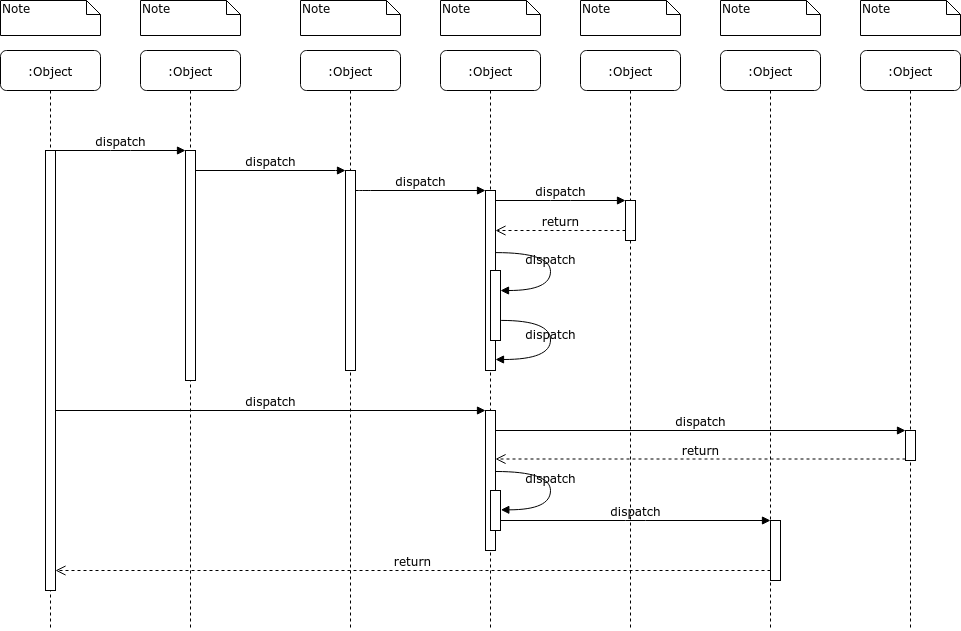

The diagram above was exported from draw.io. Its source (the exported page's mxGraphModel, read from the mxfile embedded in the PNG):
<mxGraphModel dx="1422" dy="766" grid="1" gridSize="10" guides="1" tooltips="1" connect="1" arrows="1" fold="1" page="1" pageScale="1" pageWidth="1100" pageHeight="850" background="#ffffff" math="0" shadow="0">
  <root>
    <mxCell id="0" />
    <mxCell id="1" parent="0" />
    <mxCell id="7baba1c4bc27f4b0-2" value=":Object" style="shape=umlLifeline;perimeter=lifelinePerimeter;whiteSpace=wrap;html=1;container=1;collapsible=0;recursiveResize=0;outlineConnect=0;rounded=1;shadow=0;comic=0;labelBackgroundColor=none;strokeWidth=1;fontFamily=Verdana;fontSize=12;align=center;" parent="1" vertex="1">
      <mxGeometry x="240" y="80" width="100" height="580" as="geometry" />
    </mxCell>
    <mxCell id="7baba1c4bc27f4b0-10" value="" style="html=1;points=[];perimeter=orthogonalPerimeter;rounded=0;shadow=0;comic=0;labelBackgroundColor=none;strokeWidth=1;fontFamily=Verdana;fontSize=12;align=center;" parent="7baba1c4bc27f4b0-2" vertex="1">
      <mxGeometry x="45" y="100" width="10" height="230" as="geometry" />
    </mxCell>
    <mxCell id="7baba1c4bc27f4b0-3" value=":Object" style="shape=umlLifeline;perimeter=lifelinePerimeter;whiteSpace=wrap;html=1;container=1;collapsible=0;recursiveResize=0;outlineConnect=0;rounded=1;shadow=0;comic=0;labelBackgroundColor=none;strokeWidth=1;fontFamily=Verdana;fontSize=12;align=center;" parent="1" vertex="1">
      <mxGeometry x="400" y="80" width="100" height="580" as="geometry" />
    </mxCell>
    <mxCell id="7baba1c4bc27f4b0-13" value="" style="html=1;points=[];perimeter=orthogonalPerimeter;rounded=0;shadow=0;comic=0;labelBackgroundColor=none;strokeWidth=1;fontFamily=Verdana;fontSize=12;align=center;" parent="7baba1c4bc27f4b0-3" vertex="1">
      <mxGeometry x="45" y="120" width="10" height="200" as="geometry" />
    </mxCell>
    <mxCell id="7baba1c4bc27f4b0-4" value=":Object" style="shape=umlLifeline;perimeter=lifelinePerimeter;whiteSpace=wrap;html=1;container=1;collapsible=0;recursiveResize=0;outlineConnect=0;rounded=1;shadow=0;comic=0;labelBackgroundColor=none;strokeWidth=1;fontFamily=Verdana;fontSize=12;align=center;" parent="1" vertex="1">
      <mxGeometry x="540" y="80" width="100" height="580" as="geometry" />
    </mxCell>
    <mxCell id="7baba1c4bc27f4b0-5" value=":Object" style="shape=umlLifeline;perimeter=lifelinePerimeter;whiteSpace=wrap;html=1;container=1;collapsible=0;recursiveResize=0;outlineConnect=0;rounded=1;shadow=0;comic=0;labelBackgroundColor=none;strokeWidth=1;fontFamily=Verdana;fontSize=12;align=center;" parent="1" vertex="1">
      <mxGeometry x="680" y="80" width="100" height="580" as="geometry" />
    </mxCell>
    <mxCell id="7baba1c4bc27f4b0-6" value=":Object" style="shape=umlLifeline;perimeter=lifelinePerimeter;whiteSpace=wrap;html=1;container=1;collapsible=0;recursiveResize=0;outlineConnect=0;rounded=1;shadow=0;comic=0;labelBackgroundColor=none;strokeWidth=1;fontFamily=Verdana;fontSize=12;align=center;" parent="1" vertex="1">
      <mxGeometry x="820" y="80" width="100" height="580" as="geometry" />
    </mxCell>
    <mxCell id="7baba1c4bc27f4b0-7" value=":Object" style="shape=umlLifeline;perimeter=lifelinePerimeter;whiteSpace=wrap;html=1;container=1;collapsible=0;recursiveResize=0;outlineConnect=0;rounded=1;shadow=0;comic=0;labelBackgroundColor=none;strokeWidth=1;fontFamily=Verdana;fontSize=12;align=center;" parent="1" vertex="1">
      <mxGeometry x="960" y="80" width="100" height="580" as="geometry" />
    </mxCell>
    <mxCell id="7baba1c4bc27f4b0-8" value=":Object" style="shape=umlLifeline;perimeter=lifelinePerimeter;whiteSpace=wrap;html=1;container=1;collapsible=0;recursiveResize=0;outlineConnect=0;rounded=1;shadow=0;comic=0;labelBackgroundColor=none;strokeWidth=1;fontFamily=Verdana;fontSize=12;align=center;" parent="1" vertex="1">
      <mxGeometry x="100" y="80" width="100" height="580" as="geometry" />
    </mxCell>
    <mxCell id="7baba1c4bc27f4b0-9" value="" style="html=1;points=[];perimeter=orthogonalPerimeter;rounded=0;shadow=0;comic=0;labelBackgroundColor=none;strokeWidth=1;fontFamily=Verdana;fontSize=12;align=center;" parent="7baba1c4bc27f4b0-8" vertex="1">
      <mxGeometry x="45" y="100" width="10" height="440" as="geometry" />
    </mxCell>
    <mxCell id="7baba1c4bc27f4b0-16" value="" style="html=1;points=[];perimeter=orthogonalPerimeter;rounded=0;shadow=0;comic=0;labelBackgroundColor=none;strokeWidth=1;fontFamily=Verdana;fontSize=12;align=center;" parent="1" vertex="1">
      <mxGeometry x="585" y="220" width="10" height="180" as="geometry" />
    </mxCell>
    <mxCell id="7baba1c4bc27f4b0-17" value="dispatch" style="html=1;verticalAlign=bottom;endArrow=block;labelBackgroundColor=none;fontFamily=Verdana;fontSize=12;edgeStyle=elbowEdgeStyle;elbow=vertical;" parent="1" source="7baba1c4bc27f4b0-13" target="7baba1c4bc27f4b0-16" edge="1">
      <mxGeometry relative="1" as="geometry">
        <mxPoint x="510" y="220" as="sourcePoint" />
        <Array as="points">
          <mxPoint x="460" y="220" />
        </Array>
      </mxGeometry>
    </mxCell>
    <mxCell id="7baba1c4bc27f4b0-19" value="" style="html=1;points=[];perimeter=orthogonalPerimeter;rounded=0;shadow=0;comic=0;labelBackgroundColor=none;strokeWidth=1;fontFamily=Verdana;fontSize=12;align=center;" parent="1" vertex="1">
      <mxGeometry x="725" y="230" width="10" height="40" as="geometry" />
    </mxCell>
    <mxCell id="7baba1c4bc27f4b0-20" value="dispatch" style="html=1;verticalAlign=bottom;endArrow=block;entryX=0;entryY=0;labelBackgroundColor=none;fontFamily=Verdana;fontSize=12;edgeStyle=elbowEdgeStyle;elbow=vertical;" parent="1" source="7baba1c4bc27f4b0-16" target="7baba1c4bc27f4b0-19" edge="1">
      <mxGeometry relative="1" as="geometry">
        <mxPoint x="650" y="230" as="sourcePoint" />
      </mxGeometry>
    </mxCell>
    <mxCell id="7baba1c4bc27f4b0-21" value="return" style="html=1;verticalAlign=bottom;endArrow=open;dashed=1;endSize=8;labelBackgroundColor=none;fontFamily=Verdana;fontSize=12;edgeStyle=elbowEdgeStyle;elbow=vertical;" parent="1" source="7baba1c4bc27f4b0-19" target="7baba1c4bc27f4b0-16" edge="1">
      <mxGeometry relative="1" as="geometry">
        <mxPoint x="650" y="306" as="targetPoint" />
        <Array as="points">
          <mxPoint x="670" y="260" />
          <mxPoint x="700" y="260" />
        </Array>
      </mxGeometry>
    </mxCell>
    <mxCell id="7baba1c4bc27f4b0-22" value="" style="html=1;points=[];perimeter=orthogonalPerimeter;rounded=0;shadow=0;comic=0;labelBackgroundColor=none;strokeWidth=1;fontFamily=Verdana;fontSize=12;align=center;" parent="1" vertex="1">
      <mxGeometry x="585" y="440" width="10" height="140" as="geometry" />
    </mxCell>
    <mxCell id="7baba1c4bc27f4b0-23" value="dispatch" style="html=1;verticalAlign=bottom;endArrow=block;entryX=0;entryY=0;labelBackgroundColor=none;fontFamily=Verdana;fontSize=12;" parent="1" source="7baba1c4bc27f4b0-9" target="7baba1c4bc27f4b0-22" edge="1">
      <mxGeometry relative="1" as="geometry">
        <mxPoint x="510" y="420" as="sourcePoint" />
      </mxGeometry>
    </mxCell>
    <mxCell id="7baba1c4bc27f4b0-25" value="" style="html=1;points=[];perimeter=orthogonalPerimeter;rounded=0;shadow=0;comic=0;labelBackgroundColor=none;strokeColor=#000000;strokeWidth=1;fillColor=#FFFFFF;fontFamily=Verdana;fontSize=12;fontColor=#000000;align=center;" parent="1" vertex="1">
      <mxGeometry x="1005" y="460" width="10" height="30" as="geometry" />
    </mxCell>
    <mxCell id="7baba1c4bc27f4b0-26" value="dispatch" style="html=1;verticalAlign=bottom;endArrow=block;entryX=0;entryY=0;labelBackgroundColor=none;fontFamily=Verdana;fontSize=12;" parent="1" source="7baba1c4bc27f4b0-22" target="7baba1c4bc27f4b0-25" edge="1">
      <mxGeometry relative="1" as="geometry">
        <mxPoint x="930" y="340" as="sourcePoint" />
      </mxGeometry>
    </mxCell>
    <mxCell id="7baba1c4bc27f4b0-27" value="return" style="html=1;verticalAlign=bottom;endArrow=open;dashed=1;endSize=8;exitX=0;exitY=0.95;labelBackgroundColor=none;fontFamily=Verdana;fontSize=12;" parent="1" source="7baba1c4bc27f4b0-25" target="7baba1c4bc27f4b0-22" edge="1">
      <mxGeometry relative="1" as="geometry">
        <mxPoint x="930" y="416" as="targetPoint" />
      </mxGeometry>
    </mxCell>
    <mxCell id="7baba1c4bc27f4b0-28" value="" style="html=1;points=[];perimeter=orthogonalPerimeter;rounded=0;shadow=0;comic=0;labelBackgroundColor=none;strokeWidth=1;fontFamily=Verdana;fontSize=12;align=center;" parent="1" vertex="1">
      <mxGeometry x="870" y="550" width="10" height="60" as="geometry" />
    </mxCell>
    <mxCell id="7baba1c4bc27f4b0-29" value="dispatch" style="html=1;verticalAlign=bottom;endArrow=block;entryX=0;entryY=0;labelBackgroundColor=none;fontFamily=Verdana;fontSize=12;edgeStyle=elbowEdgeStyle;elbow=vertical;" parent="1" source="7baba1c4bc27f4b0-37" target="7baba1c4bc27f4b0-28" edge="1">
      <mxGeometry relative="1" as="geometry">
        <mxPoint x="800" y="550" as="sourcePoint" />
      </mxGeometry>
    </mxCell>
    <mxCell id="7baba1c4bc27f4b0-30" value="return" style="html=1;verticalAlign=bottom;endArrow=open;dashed=1;endSize=8;labelBackgroundColor=none;fontFamily=Verdana;fontSize=12;edgeStyle=elbowEdgeStyle;elbow=vertical;" parent="1" source="7baba1c4bc27f4b0-28" target="7baba1c4bc27f4b0-9" edge="1">
      <mxGeometry relative="1" as="geometry">
        <mxPoint x="800" y="626" as="targetPoint" />
        <Array as="points">
          <mxPoint x="570" y="600" />
        </Array>
      </mxGeometry>
    </mxCell>
    <mxCell id="7baba1c4bc27f4b0-11" value="dispatch" style="html=1;verticalAlign=bottom;endArrow=block;entryX=0;entryY=0;labelBackgroundColor=none;fontFamily=Verdana;fontSize=12;edgeStyle=elbowEdgeStyle;elbow=vertical;" parent="1" source="7baba1c4bc27f4b0-9" target="7baba1c4bc27f4b0-10" edge="1">
      <mxGeometry relative="1" as="geometry">
        <mxPoint x="220" y="190" as="sourcePoint" />
      </mxGeometry>
    </mxCell>
    <mxCell id="7baba1c4bc27f4b0-14" value="dispatch" style="html=1;verticalAlign=bottom;endArrow=block;entryX=0;entryY=0;labelBackgroundColor=none;fontFamily=Verdana;fontSize=12;edgeStyle=elbowEdgeStyle;elbow=vertical;" parent="1" source="7baba1c4bc27f4b0-10" target="7baba1c4bc27f4b0-13" edge="1">
      <mxGeometry relative="1" as="geometry">
        <mxPoint x="370" y="200" as="sourcePoint" />
      </mxGeometry>
    </mxCell>
    <mxCell id="7baba1c4bc27f4b0-34" value="" style="html=1;points=[];perimeter=orthogonalPerimeter;rounded=0;shadow=0;comic=0;labelBackgroundColor=none;strokeWidth=1;fontFamily=Verdana;fontSize=12;align=center;" parent="1" vertex="1">
      <mxGeometry x="590" y="300" width="10" height="70" as="geometry" />
    </mxCell>
    <mxCell id="7baba1c4bc27f4b0-35" value="dispatch" style="html=1;verticalAlign=bottom;endArrow=block;labelBackgroundColor=none;fontFamily=Verdana;fontSize=12;elbow=vertical;edgeStyle=orthogonalEdgeStyle;curved=1;entryX=1;entryY=0.286;entryPerimeter=0;exitX=1.038;exitY=0.345;exitPerimeter=0;" parent="1" source="7baba1c4bc27f4b0-16" target="7baba1c4bc27f4b0-34" edge="1">
      <mxGeometry relative="1" as="geometry">
        <mxPoint x="465" y="230" as="sourcePoint" />
        <mxPoint x="595" y="230" as="targetPoint" />
        <Array as="points">
          <mxPoint x="650" y="282" />
          <mxPoint x="650" y="320" />
        </Array>
      </mxGeometry>
    </mxCell>
    <mxCell id="7baba1c4bc27f4b0-36" value="dispatch" style="html=1;verticalAlign=bottom;endArrow=block;labelBackgroundColor=none;fontFamily=Verdana;fontSize=12;elbow=vertical;edgeStyle=orthogonalEdgeStyle;curved=1;exitX=1.066;exitY=0.713;exitPerimeter=0;" parent="1" source="7baba1c4bc27f4b0-34" edge="1">
      <mxGeometry relative="1" as="geometry">
        <mxPoint x="610.3333333333333" y="350" as="sourcePoint" />
        <mxPoint x="595" y="389" as="targetPoint" />
        <Array as="points">
          <mxPoint x="650" y="350" />
          <mxPoint x="650" y="389" />
        </Array>
      </mxGeometry>
    </mxCell>
    <mxCell id="7baba1c4bc27f4b0-37" value="" style="html=1;points=[];perimeter=orthogonalPerimeter;rounded=0;shadow=0;comic=0;labelBackgroundColor=none;strokeWidth=1;fontFamily=Verdana;fontSize=12;align=center;" parent="1" vertex="1">
      <mxGeometry x="590" y="520" width="10" height="40" as="geometry" />
    </mxCell>
    <mxCell id="7baba1c4bc27f4b0-39" value="dispatch" style="html=1;verticalAlign=bottom;endArrow=block;labelBackgroundColor=none;fontFamily=Verdana;fontSize=12;elbow=vertical;edgeStyle=orthogonalEdgeStyle;curved=1;entryX=1;entryY=0.286;entryPerimeter=0;exitX=1.038;exitY=0.345;exitPerimeter=0;" parent="1" edge="1">
      <mxGeometry relative="1" as="geometry">
        <mxPoint x="595.3333333333335" y="501" as="sourcePoint" />
        <mxPoint x="600.3333333333335" y="539.3333333333334" as="targetPoint" />
        <Array as="points">
          <mxPoint x="650" y="501" />
          <mxPoint x="650" y="539" />
        </Array>
      </mxGeometry>
    </mxCell>
    <mxCell id="7baba1c4bc27f4b0-40" value="Note" style="shape=note;whiteSpace=wrap;html=1;size=14;verticalAlign=top;align=left;spacingTop=-6;rounded=0;shadow=0;comic=0;labelBackgroundColor=none;strokeWidth=1;fontFamily=Verdana;fontSize=12" parent="1" vertex="1">
      <mxGeometry x="100" y="30" width="100" height="35" as="geometry" />
    </mxCell>
    <mxCell id="7baba1c4bc27f4b0-41" value="Note" style="shape=note;whiteSpace=wrap;html=1;size=14;verticalAlign=top;align=left;spacingTop=-6;rounded=0;shadow=0;comic=0;labelBackgroundColor=none;strokeWidth=1;fontFamily=Verdana;fontSize=12" parent="1" vertex="1">
      <mxGeometry x="240" y="30" width="100" height="35" as="geometry" />
    </mxCell>
    <mxCell id="7baba1c4bc27f4b0-42" value="Note" style="shape=note;whiteSpace=wrap;html=1;size=14;verticalAlign=top;align=left;spacingTop=-6;rounded=0;shadow=0;comic=0;labelBackgroundColor=none;strokeWidth=1;fontFamily=Verdana;fontSize=12" parent="1" vertex="1">
      <mxGeometry x="400" y="30" width="100" height="35" as="geometry" />
    </mxCell>
    <mxCell id="7baba1c4bc27f4b0-43" value="Note" style="shape=note;whiteSpace=wrap;html=1;size=14;verticalAlign=top;align=left;spacingTop=-6;rounded=0;shadow=0;comic=0;labelBackgroundColor=none;strokeWidth=1;fontFamily=Verdana;fontSize=12" parent="1" vertex="1">
      <mxGeometry x="540" y="30" width="100" height="35" as="geometry" />
    </mxCell>
    <mxCell id="7baba1c4bc27f4b0-44" value="Note" style="shape=note;whiteSpace=wrap;html=1;size=14;verticalAlign=top;align=left;spacingTop=-6;rounded=0;shadow=0;comic=0;labelBackgroundColor=none;strokeWidth=1;fontFamily=Verdana;fontSize=12" parent="1" vertex="1">
      <mxGeometry x="680" y="30" width="100" height="35" as="geometry" />
    </mxCell>
    <mxCell id="7baba1c4bc27f4b0-45" value="Note" style="shape=note;whiteSpace=wrap;html=1;size=14;verticalAlign=top;align=left;spacingTop=-6;rounded=0;shadow=0;comic=0;labelBackgroundColor=none;strokeWidth=1;fontFamily=Verdana;fontSize=12" parent="1" vertex="1">
      <mxGeometry x="820" y="30" width="100" height="35" as="geometry" />
    </mxCell>
    <mxCell id="7baba1c4bc27f4b0-46" value="Note" style="shape=note;whiteSpace=wrap;html=1;size=14;verticalAlign=top;align=left;spacingTop=-6;rounded=0;shadow=0;comic=0;labelBackgroundColor=none;strokeWidth=1;fontFamily=Verdana;fontSize=12" parent="1" vertex="1">
      <mxGeometry x="960" y="30" width="100" height="35" as="geometry" />
    </mxCell>
  </root>
</mxGraphModel>